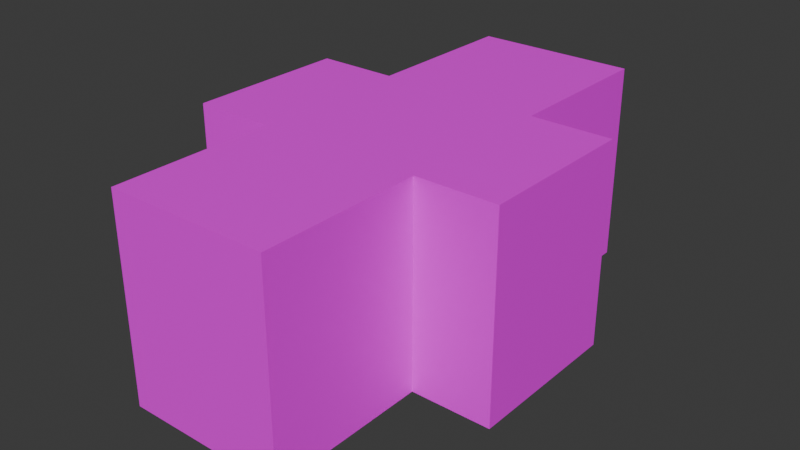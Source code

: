 # Source: submarine.blend  (saved by Blender 4.4.30; exported with 4.5.12 LTS)
import bpy
from mathutils import Matrix  # noqa: F401  (used for matrix-valued properties, if any)

bpy.ops.wm.read_factory_settings(use_empty=True)
scene = bpy.context.scene
scene.name = 'Scene'

# ---- collections
col_collection = bpy.data.collections.new('Collection'); scene.collection.children.link(col_collection)

# ---- images (referenced by path relative to the original .blend; pixels are not part of the script)
import os
ASSET_DIR = os.environ.get("B2B_ASSET_DIR", "")  # directory of the original .blend (textures are referenced by path, not embedded)
HERE = os.path.dirname(os.path.abspath(__file__))  # packed textures are extracted next to this script under _unpacked/

def load_image(name, relpath, width, height, colorspace="sRGB"):
    """Load a texture the original file referenced (path relative to the .blend, or extracted next to this script)."""
    p = next((c for c in (os.path.join(HERE, relpath), os.path.join(ASSET_DIR, relpath)) if relpath and os.path.exists(c)), "")
    if p:
        img = bpy.data.images.load(p, check_existing=True)
        img.name = name
    else:  # same state as the original file: an image datablock whose file is absent (Cycles renders it pink)
        img = bpy.data.images.new(name, width, height)
        img.source = "FILE"
        img.filepath = "//" + (relpath or name)
    img.colorspace_settings.name = colorspace
    return img
img_metal_floor_png = load_image('metal_floor.png', 'metal_floor.png', 1024, 1024, 'sRGB')
img_metal_wall_png = load_image('metal_wall.png', 'metal_wall.png', 1024, 1024, 'sRGB')

# ---- materials (node trees are filled in below, after node groups)
mat_metalfloor = bpy.data.materials.new('MetalFloor')
mat_metalfloor.use_backface_culling = True
mat_metalfloor.use_backface_culling_shadow = True
mat_metalwall = bpy.data.materials.new('MetalWall')
mat_metalwall.use_backface_culling = True
mat_metalwall.use_backface_culling_shadow = True

# ---- material node trees
mat_metalfloor.use_nodes = True; mat_metalfloor.node_tree.nodes.clear()
_N = mat_metalfloor.node_tree.nodes; _L = mat_metalfloor.node_tree.links
n0 = _N.new('ShaderNodeBsdfPrincipled'); n0.name = 'Principled BSDF'; n0.location = (10, 300)
n1 = _N.new('ShaderNodeOutputMaterial'); n1.name = 'Material Output'; n1.location = (300, 300)
n2 = _N.new('ShaderNodeTexImage'); n2.name = 'Image Texture'; n2.location = (-280, 271)
n2.image = img_metal_floor_png
n2.interpolation = 'Closest'
_L.new(n0.outputs[0], n1.inputs[0])
_L.new(n2.outputs[0], n0.inputs[0])
n1.is_active_output = True
mat_metalwall.use_nodes = True; mat_metalwall.node_tree.nodes.clear()
_N = mat_metalwall.node_tree.nodes; _L = mat_metalwall.node_tree.links
n0 = _N.new('ShaderNodeBsdfPrincipled'); n0.name = 'Principled BSDF'; n0.location = (10, 300)
n1 = _N.new('ShaderNodeOutputMaterial'); n1.name = 'Material Output'; n1.location = (300, 300)
n2 = _N.new('ShaderNodeTexImage'); n2.name = 'Image Texture'; n2.location = (-280, 271)
n2.image = img_metal_wall_png
n2.interpolation = 'Closest'
_L.new(n0.outputs[0], n1.inputs[0])
_L.new(n2.outputs[0], n0.inputs[0])
n1.is_active_output = True

# ---- world
world_world = bpy.data.worlds.new('World'); scene.world = world_world
world_world.use_nodes = True; world_world.node_tree.nodes.clear()
_N = world_world.node_tree.nodes; _L = world_world.node_tree.links
n0 = _N.new('ShaderNodeOutputWorld'); n0.name = 'World Output'; n0.location = (300, 300)
n1 = _N.new('ShaderNodeBackground'); n1.name = 'Background'; n1.location = (10, 300)
n1.inputs[0].default_value = (0.05088, 0.05088, 0.05088, 1.0)
_L.new(n1.outputs[0], n0.inputs[0])
n0.is_active_output = True
world_world.color = (0.05088, 0.05088, 0.05088)
world_world.sun_shadow_jitter_overblur = 0.0

# ---- meshes
me_submarine_col = bpy.data.meshes.new('Submarine-col')
me_submarine_col.from_pydata([(-1.0, -1.0, 0.0), (1.0, -1.0, 0.0), (-1.0, 3.0, 0.0), (1.0, 3.0, 0.0), (-1.0, 1.0, 0.0), (1.0, 1.0, 0.0), (-1.0, -3.0, 0.0), (1.0, -3.0, 0.0), (2.0, -1.0, 0.0), (2.0, 1.0, 0.0), (-2.0, -1.0, 0.0), (-2.0, 1.0, 0.0), (-1.0, -1.0, 2.5), (1.0, -1.0, 2.5), (-1.0, 3.0, 2.5), (1.0, 3.0, 2.5), (-1.0, 1.0, 2.5), (1.0, 1.0, 2.5), (-1.0, -3.0, 2.5), (1.0, -3.0, 2.5), (2.0, -1.0, 2.5), (2.0, 1.0, 2.5), (-2.0, -1.0, 2.5), (-2.0, 1.0, 2.5)], [], [(4, 5, 3, 2), (0, 1, 5, 4), (1, 0, 6, 7), (5, 1, 8, 9), (0, 4, 11, 10), (7, 6, 18, 19), (0, 10, 22, 12), (4, 2, 14, 16), (5, 9, 21, 17), (1, 7, 19, 13), (11, 4, 16, 23), (8, 1, 13, 20), (3, 5, 17, 15), (6, 0, 12, 18), (10, 11, 23, 22), (2, 3, 15, 14), (9, 8, 20, 21), (23, 16, 12, 22), (17, 16, 14, 15), (20, 13, 17, 21), (18, 12, 13, 19), (12, 16, 17, 13)])
me_submarine_col.polygons.foreach_set('material_index', [0, 0, 0, 0, 0, 1, 1, 1, 1, 1, 1, 1, 1, 1, 1, 1, 1, 1, 1, 1, 1, 1])
_uv = me_submarine_col.uv_layers.new(name='UVMap')
_uv.uv.foreach_set('vector', [0.0, 1.0, 1.0, 1.0, 1.0, 2.0, 0.0, 2.0, 0.0, 0.0, 1.0, 0.0, 1.0, 1.0, 0.0, 1.0, 1.0, 0.0, 0.0, 0.0, 0.0, -1.0, 1.0, -1.0, 1.0, 1.0, 1.0, 0.0, 1.5, 0.0, 1.5, 1.0, 0.0, 0.0, 0.0, 1.0, -0.5, 1.0, -0.5, 0.0, 4.2, 3.497e-08, 5.0, 3.497e-08, 5.0, 1.0, 4.2, 1.0, 5.8, 3.497e-08, 6.2, 3.497e-08, 6.2, 1.0, 5.8, 1.0, 7.4, 3.497e-08, 8.2, 3.497e-08, 8.2, 1.0, 7.4, 1.0, 1.8, 3.497e-08, 2.2, 3.497e-08, 2.2, 1.0, 1.8, 1.0, 3.4, 3.497e-08, 4.2, 3.497e-08, 4.2, 1.0, 3.4, 1.0, 7.0, 3.497e-08, 7.4, 3.497e-08, 7.4, 1.0, 7.0, 1.0, 3.0, 3.497e-08, 3.4, 3.497e-08, 3.4, 1.0, 3.0, 1.0, 1.0, 0.0, 1.8, 3.497e-08, 1.8, 1.0, 1.0, 1.0, 5.0, 3.497e-08, 5.8, 3.497e-08, 5.8, 1.0, 5.0, 1.0, 6.2, 3.497e-08, 7.0, 3.497e-08, 7.0, 1.0, 6.2, 1.0, 0.0, 0.0, 1.0, 0.0, 1.0, 1.0, 0.0, 1.0, 2.2, 3.497e-08, 3.0, 3.497e-08, 3.0, 1.0, 2.2, 1.0, -0.5, 2.0, -3.577e-07, 2.0, -4.769e-07, 3.0, -0.5, 3.0, 1.0, 2.0, -3.577e-07, 2.0, 0.0, 1.0, 1.0, 1.0, 1.5, 3.0, 1.0, 3.0, 1.0, 2.0, 1.5, 2.0, -7.153e-07, 4.0, -4.769e-07, 3.0, 1.0, 3.0, 1.0, 4.0, -4.769e-07, 3.0, -3.577e-07, 2.0, 1.0, 2.0, 1.0, 3.0])
me_submarine_col.materials.append(mat_metalfloor)
me_submarine_col.materials.append(mat_metalwall)
me_submarine_col.update()

# ---- objects
ob_submarine = bpy.data.objects.new('Submarine', me_submarine_col)

# ---- transforms, parenting, visibility, modifiers, constraints
ob_submarine.location = (0.0, 0.0, 0.0)

# ---- collection membership
col_collection.objects.link(ob_submarine)

# ---- scene / render settings (as saved in the file)
scene.frame_start = 1; scene.frame_end = 250; scene.frame_set(1)
scene.render.engine = 'BLENDER_EEVEE_NEXT'
bpy.context.view_layer.update()

# ---- added for rendering (the .blend has no active camera and no usable light): camera, sun
cam_auto = bpy.data.cameras.new('AutoCamera')
cam_auto.lens = 50.0
cam_auto.sensor_width = 36.0
cam_auto.clip_end = 1000.0
ob_auto_camera = bpy.data.objects.new('AutoCamera', cam_auto)
scene.collection.objects.link(ob_auto_camera)
ob_auto_camera.location = (7.06147, -8.47376, 6.89918)
ob_auto_camera.rotation_euler = (1.09748, -7.21219e-08, 0.694738)
scene.camera = ob_auto_camera
light_auto_sun = bpy.data.lights.new('AutoSun', 'SUN')
light_auto_sun.energy = 3.0
light_auto_sun.angle = 0.0523599
ob_auto_sun = bpy.data.objects.new('AutoSun', light_auto_sun)
scene.collection.objects.link(ob_auto_sun)
ob_auto_sun.rotation_euler = (0.872665, 0.174533, 0.523599)
bpy.context.view_layer.update()
